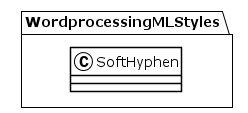

The diagram above was rendered by PlantUML. Its source (embedded in the PNG):
@startuml
!theme plain
package WordprocessingMLStyles {
class SoftHyphen {
}
}
@enduml